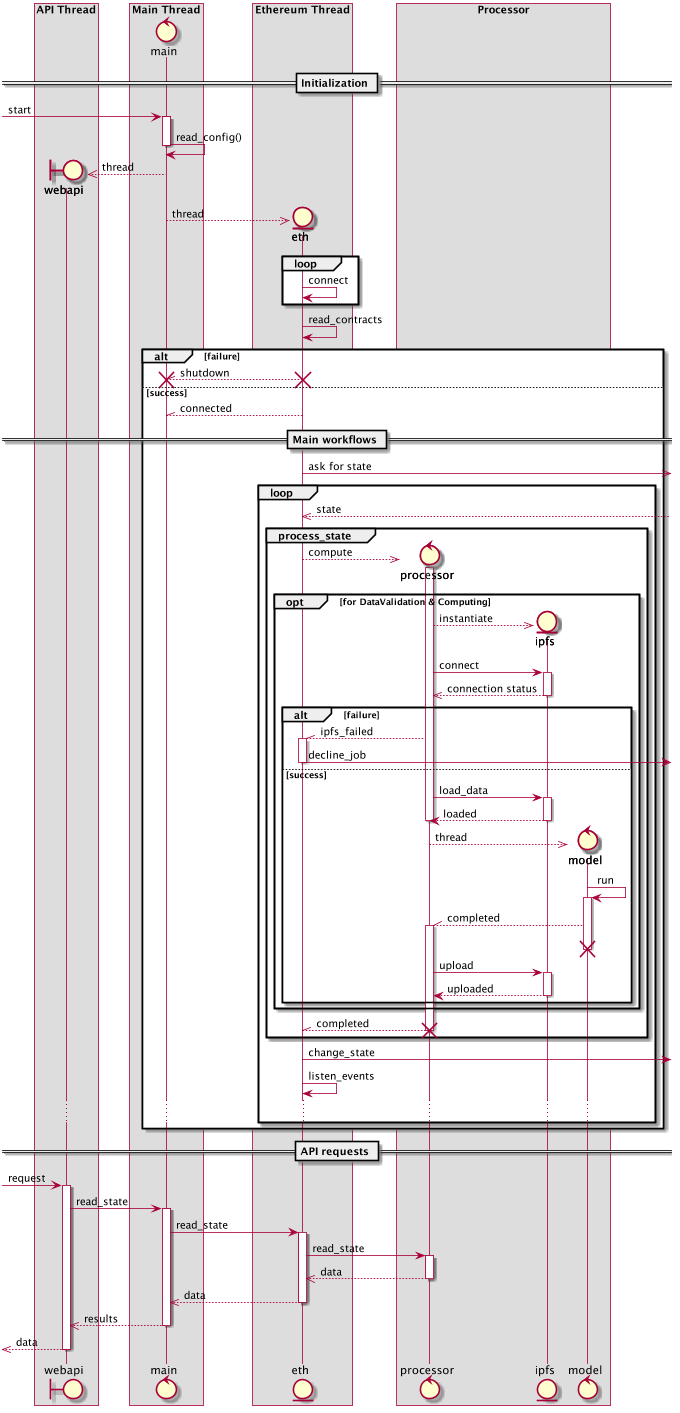

The diagram above was rendered by PlantUML. Its source (embedded in the PNG):
@startuml

box "API Thread"
    boundary webapi
end box
box "Main Thread"
    control main
end box

== Initialization ==

[-> main: start
activate main
main -> main: read_config()
deactivate main

create webapi
main -->> webapi: thread

box "Ethereum Thread"
    create entity eth
end box
main -->> eth: thread
loop
    eth -> eth: connect
end
eth -> eth: read_contracts

alt failure
    eth --\\ main: shutdown
    destroy eth
    destroy main

else success
    eth --\\ main: connected

== Main workflows ==

    eth ->>]: ask for state
    loop
        eth <<--]: state
        group process_state
            box "Processor"
            create control processor
            eth -->> processor: compute
            activate processor
            opt for DataValidation & Computing
                create entity ipfs
                processor -->> ipfs: instantiate
                processor -> ipfs: connect
                activate ipfs
                ipfs -->> processor: connection status
                deactivate ipfs

                alt failure
                    processor --\\ eth: ipfs_failed
                    activate eth
                    eth ->]: decline_job
                    deactivate eth

                else success
                    processor -> ipfs: load_data
                    activate ipfs
                    ipfs --> processor: loaded
                    deactivate ipfs
                    deactivate processor
                    create control model
                    processor -->> model: thread
                    model -> model: run
                    activate model
                    model --\\ processor: completed
                    activate processor
                    deactivate model
                    destroy model
                    processor -> ipfs: upload
                    activate ipfs
                    ipfs --> processor: uploaded
                    deactivate ipfs
                end
            end
            processor --\\ eth: completed
            deactivate processor
            destroy processor
            end box
        end
        eth ->]: change_state
        eth -> eth: listen_events
        ...
    end
end

== API requests ==

[-> webapi: request
activate webapi
webapi -> main: read_state
activate main
main -> eth: read_state
activate eth
eth -> processor: read_state
activate processor
processor -->> eth: data
deactivate processor
eth -->> main: data
deactivate eth
main -->> webapi: results
deactivate main
[<<-- webapi: data
deactivate webapi

@enduml